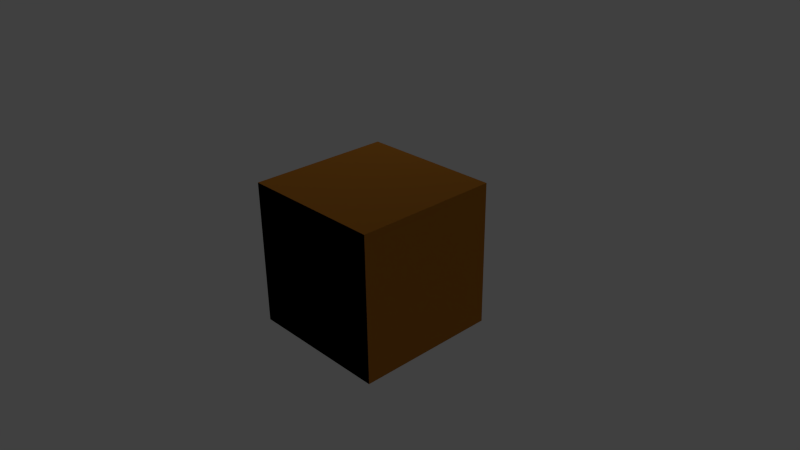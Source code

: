 # Source: Test_cube_2.blend  (saved by Blender 2.71.0; exported with 4.5.12 LTS)
import bpy
from mathutils import Matrix  # noqa: F401  (used for matrix-valued properties, if any)

bpy.ops.wm.read_factory_settings(use_empty=True)
scene = bpy.context.scene
scene.name = 'Scene'

# ---- collections
col_collection_1 = bpy.data.collections.new('Collection 1'); scene.collection.children.link(col_collection_1)

# ---- materials (node trees are filled in below, after node groups)
mat_tiger_stripe = bpy.data.materials.new('Tiger Stripe')
mat_tiger_stripe.alpha_threshold = 0.0
mat_tiger_stripe.roughness = 0.5
mat_tiger_stripe.line_color = (0.0, 0.0, 0.0, 1.0)

# ---- material node trees
mat_tiger_stripe.use_nodes = True; mat_tiger_stripe.node_tree.nodes.clear()
_N = mat_tiger_stripe.node_tree.nodes; _L = mat_tiger_stripe.node_tree.links
n0 = _N.new('ShaderNodeOutputMaterial'); n0.name = 'Material Output'; n0.location = (588, 325)
n1 = _N.new('ShaderNodeBsdfDiffuse'); n1.name = 'Diffuse BSDF'; n1.location = (330, 374)
n1.inputs[0].default_value = (0.8, 0.3073, 0.03967, 1.0)
n1.inputs[1].default_value = 0.108
n2 = _N.new('ShaderNodeTexWave'); n2.name = 'Wave Texture'; n2.location = (70, 364)
n2.bands_direction = 'DIAGONAL'
n2.rings_direction = 'SPHERICAL'
n2.inputs[1].default_value = 1.6
n2.inputs[2].default_value = 7.55
n2.inputs[3].default_value = 1.0
n2.inputs[4].default_value = 0.5
n2.inputs[6].default_value = 1.571
_L.new(n1.outputs[0], n0.inputs[0])
_L.new(n2.outputs[0], n1.inputs[2])
n0.is_active_output = True

# ---- world
world_world = bpy.data.worlds.new('World'); scene.world = world_world
world_world.color = (0.05088, 0.05088, 0.05088)
world_world.use_sun_shadow = False
world_world.sun_shadow_jitter_overblur = 0.0
world_world.cycles.sampling_method = 'MANUAL'
world_world.cycles.sample_map_resolution = 256

# ---- cameras
cam_camera = bpy.data.cameras.new('Camera')
cam_camera.clip_end = 100.0
cam_camera.lens = 35.0
cam_camera.sensor_width = 32.0
cam_camera.sensor_height = 18.0
cam_camera.ortho_scale = 7.314
cam_camera.dof.focus_distance = 0.0

# ---- lights
light_lamp = bpy.data.lights.new('Lamp', 'POINT')
light_lamp.transmission_factor = 0.0
light_lamp.cutoff_distance = 30.0
light_lamp.energy = 100.0
light_lamp.shadow_buffer_clip_start = 1.001
light_lamp.shadow_soft_size = 0.1
light_lamp.shadow_maximum_resolution = 0.006
light_lamp.use_absolute_resolution = True
light_lamp.cycles.use_multiple_importance_sampling = False

# ---- meshes
me_cube = bpy.data.meshes.new('Cube')
me_cube.from_pydata([(1.0, 1.0, -1.0), (1.0, -1.0, -1.0), (-1.0, -1.0, -1.0), (-1.0, 1.0, -1.0), (1.0, 1.0, 1.0), (1.0, -1.0, 1.0), (-1.0, -1.0, 1.0), (-1.0, 1.0, 1.0)], [], [(0, 1, 2, 3), (4, 7, 6, 5), (0, 4, 5, 1), (1, 5, 6, 2), (2, 6, 7, 3), (4, 0, 3, 7)])
me_cube.materials.append(mat_tiger_stripe)
me_cube.use_remesh_preserve_volume = False
me_cube.use_remesh_preserve_attributes = False
me_cube.use_mirror_vertex_groups = False
me_cube.update()

# ---- objects
ob_cube = bpy.data.objects.new('Cube', me_cube)
ob_lamp = bpy.data.objects.new('Lamp', light_lamp)
ob_camera = bpy.data.objects.new('Camera', cam_camera)

# ---- transforms, parenting, visibility, modifiers, constraints
ob_cube.location = (0.0, 0.0, 0.0)
ob_cube.lock_rotations_4d = False
ob_cube.empty_display_type = 'ARROWS'
ob_cube.lineart.crease_threshold = 0.0
ob_lamp.location = (-1.927, 5.824, 5.904)
ob_lamp.rotation_euler = (0.6503, 0.05522, 1.866)
ob_lamp.lock_rotations_4d = False
ob_lamp.empty_display_type = 'ARROWS'
ob_lamp.color = (0.0, 0.0, 0.0, 0.0)
ob_lamp.lineart.crease_threshold = 0.0
ob_camera.location = (7.481, -6.508, 5.344)
ob_camera.rotation_euler = (1.109, 0.01082, 0.8149)
ob_camera.lock_rotations_4d = False
ob_camera.empty_display_type = 'ARROWS'
ob_camera.color = (0.0, 0.0, 0.0, 0.0)
ob_camera.display_type = 'WIRE'
ob_camera.lineart.crease_threshold = 0.0

# ---- collection membership
col_collection_1.objects.link(ob_cube)
col_collection_1.objects.link(ob_lamp)
col_collection_1.objects.link(ob_camera)

# ---- scene / render settings (as saved in the file)
scene.camera = ob_camera
scene.frame_start = 1; scene.frame_end = 250; scene.frame_set(3)
scene.render.engine = 'CYCLES'
scene.render.resolution_percentage = 50
scene.render.dither_intensity = 0.0
scene.cycles.use_denoising = False
scene.cycles.samples = 10
scene.cycles.sampling_pattern = 'TABULATED_SOBOL'
scene.cycles.light_sampling_threshold = 0.0
scene.cycles.use_adaptive_sampling = False
scene.cycles.use_light_tree = False
scene.cycles.blur_glossy = 0.0
scene.cycles.volume_bounces = 1
scene.cycles.pixel_filter_type = 'GAUSSIAN'
scene.cycles.sample_clamp_indirect = 0.0
scene.view_settings.view_transform = 'Standard'
bpy.context.view_layer.update()

